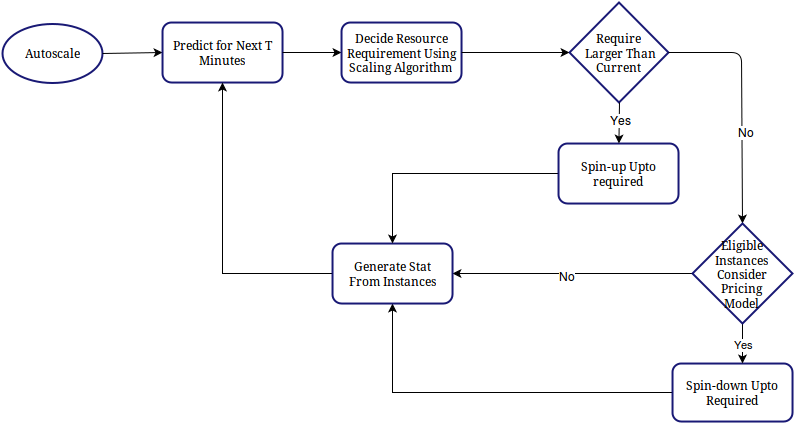

The diagram above was exported from draw.io. Its source (the exported page's mxGraphModel, read from the mxfile embedded in the PNG):
<mxGraphModel dx="878" dy="438" grid="1" gridSize="10" guides="1" tooltips="1" connect="1" arrows="1" fold="1" page="1" pageScale="1" pageWidth="826" pageHeight="1169" background="#FFFFFF" math="0">
  <root>
    <mxCell id="0" />
    <mxCell id="1" parent="0" />
    <mxCell id="80d7bc0acaf6d31-1" value="Autoscale" style="ellipse;whiteSpace=wrap;html=1;fillColor=#FFFFFF;strokeColor=#000066;strokeWidth=2;fontStyle=0;fontFamily=Garamond;opacity=90;" vertex="1" parent="1">
      <mxGeometry x="30" y="170" width="100" height="59" as="geometry" />
    </mxCell>
    <mxCell id="80d7bc0acaf6d31-2" value="" style="endArrow=classic;html=1;exitX=1;exitY=0.5;entryX=0;entryY=0.5;" edge="1" parent="1" source="80d7bc0acaf6d31-1" target="80d7bc0acaf6d31-4">
      <mxGeometry width="50" height="50" relative="1" as="geometry">
        <mxPoint x="370" y="210" as="sourcePoint" />
        <mxPoint x="370" y="253" as="targetPoint" />
      </mxGeometry>
    </mxCell>
    <mxCell id="80d7bc0acaf6d31-4" value="Predict for Next T Minutes&lt;br&gt;" style="rounded=1;whiteSpace=wrap;html=1;fillColor=#FFFFFF;strokeColor=#000066;strokeWidth=2;fontStyle=0;fontFamily=Garamond;opacity=90;" vertex="1" parent="1">
      <mxGeometry x="190" y="169" width="120" height="60" as="geometry" />
    </mxCell>
    <mxCell id="80d7bc0acaf6d31-6" value="" style="endArrow=classic;html=1;exitX=1;exitY=0.5;entryX=0;entryY=0.5;" edge="1" parent="1" source="80d7bc0acaf6d31-4" target="80d7bc0acaf6d31-7">
      <mxGeometry width="50" height="50" relative="1" as="geometry">
        <mxPoint x="368" y="199" as="sourcePoint" />
        <mxPoint x="368" y="239.71067811865476" as="targetPoint" />
      </mxGeometry>
    </mxCell>
    <mxCell id="80d7bc0acaf6d31-7" value="Decide Resource Requirement Using Scaling Algorithm&lt;br&gt;" style="rounded=1;whiteSpace=wrap;html=1;fillColor=#FFFFFF;strokeColor=#000066;strokeWidth=2;fontStyle=0;fontFamily=Garamond;opacity=90;" vertex="1" parent="1">
      <mxGeometry x="369" y="169" width="120" height="60" as="geometry" />
    </mxCell>
    <mxCell id="80d7bc0acaf6d31-8" value="Require&lt;br&gt;&amp;nbsp;Larger Than Current&lt;br&gt;" style="rhombus;whiteSpace=wrap;html=1;fillColor=#FFFFFF;strokeColor=#000066;strokeWidth=2;fontStyle=0;fontFamily=Garamond;opacity=90;" vertex="1" parent="1">
      <mxGeometry x="597" y="149" width="99" height="100" as="geometry" />
    </mxCell>
    <mxCell id="80d7bc0acaf6d31-10" value="" style="endArrow=classic;html=1;exitX=1;exitY=0.5;entryX=0;entryY=0.5;" edge="1" parent="1" source="80d7bc0acaf6d31-7" target="80d7bc0acaf6d31-8">
      <mxGeometry width="50" height="50" relative="1" as="geometry">
        <mxPoint x="350" y="470" as="sourcePoint" />
        <mxPoint x="400" y="420" as="targetPoint" />
      </mxGeometry>
    </mxCell>
    <mxCell id="80d7bc0acaf6d31-14" value="" style="endArrow=classic;html=1;exitX=1;exitY=0.5;entryX=0.5;entryY=0;" edge="1" parent="1" source="80d7bc0acaf6d31-8" target="80d7bc0acaf6d31-16">
      <mxGeometry width="50" height="50" relative="1" as="geometry">
        <mxPoint x="410" y="540" as="sourcePoint" />
        <mxPoint x="460" y="510" as="targetPoint" />
        <Array as="points">
          <mxPoint x="769" y="199" />
        </Array>
      </mxGeometry>
    </mxCell>
    <mxCell id="17ae349dfa55a2ae-12" value="No" style="text;html=1;resizable=0;points=[];;align=center;verticalAlign=middle;labelBackgroundColor=#ffffff;" vertex="1" connectable="0" parent="80d7bc0acaf6d31-14">
      <mxGeometry x="0.2451" y="3" relative="1" as="geometry">
        <mxPoint as="offset" />
      </mxGeometry>
    </mxCell>
    <mxCell id="17ae349dfa55a2ae-8" style="edgeStyle=orthogonalEdgeStyle;rounded=0;html=1;exitX=0;exitY=0.5;jettySize=auto;orthogonalLoop=1;entryX=0.5;entryY=1;" edge="1" parent="1" source="80d7bc0acaf6d31-15" target="80d7bc0acaf6d31-23">
      <mxGeometry relative="1" as="geometry">
        <mxPoint x="420" y="420" as="targetPoint" />
        <Array as="points">
          <mxPoint x="420" y="539" />
        </Array>
      </mxGeometry>
    </mxCell>
    <mxCell id="80d7bc0acaf6d31-15" value="Spin-down Upto Required &lt;br&gt;" style="rounded=1;whiteSpace=wrap;html=1;fillColor=#FFFFFF;strokeColor=#000066;strokeWidth=2;fontStyle=0;fontFamily=Garamond;opacity=90;" vertex="1" parent="1">
      <mxGeometry x="700" y="510" width="120" height="58" as="geometry" />
    </mxCell>
    <mxCell id="17ae349dfa55a2ae-4" style="edgeStyle=orthogonalEdgeStyle;rounded=0;html=1;entryX=1;entryY=0.5;jettySize=auto;orthogonalLoop=1;" edge="1" parent="1" source="80d7bc0acaf6d31-16" target="80d7bc0acaf6d31-23">
      <mxGeometry relative="1" as="geometry" />
    </mxCell>
    <mxCell id="17ae349dfa55a2ae-6" value="No" style="text;html=1;resizable=0;points=[];;align=center;verticalAlign=middle;labelBackgroundColor=#ffffff;" vertex="1" connectable="0" parent="17ae349dfa55a2ae-4">
      <mxGeometry x="0.0569" y="1" relative="1" as="geometry">
        <mxPoint as="offset" />
      </mxGeometry>
    </mxCell>
    <mxCell id="17ae349dfa55a2ae-5" value="Yes" style="edgeStyle=orthogonalEdgeStyle;rounded=0;html=1;entryX=0.583;entryY=0;entryPerimeter=0;jettySize=auto;orthogonalLoop=1;" edge="1" parent="1" source="80d7bc0acaf6d31-16" target="80d7bc0acaf6d31-15">
      <mxGeometry relative="1" as="geometry" />
    </mxCell>
    <mxCell id="80d7bc0acaf6d31-16" value="&amp;nbsp;Eligible&amp;nbsp; Instances&lt;br&gt;Consider &lt;br&gt;Pricing&lt;br&gt;Model&lt;br&gt;" style="rhombus;whiteSpace=wrap;html=1;fillColor=#FFFFFF;strokeColor=#000066;strokeWidth=2;fontStyle=0;fontFamily=Garamond;opacity=90;" vertex="1" parent="1">
      <mxGeometry x="720" y="370" width="100" height="100" as="geometry" />
    </mxCell>
    <mxCell id="17ae349dfa55a2ae-9" style="edgeStyle=orthogonalEdgeStyle;rounded=0;html=1;entryX=0.5;entryY=1;jettySize=auto;orthogonalLoop=1;" edge="1" parent="1" source="80d7bc0acaf6d31-23" target="80d7bc0acaf6d31-4">
      <mxGeometry relative="1" as="geometry" />
    </mxCell>
    <mxCell id="80d7bc0acaf6d31-23" value="Generate Stat &lt;br&gt;From Instances&lt;br&gt;" style="rounded=1;whiteSpace=wrap;html=1;fillColor=#FFFFFF;strokeColor=#000066;strokeWidth=2;fontStyle=0;fontFamily=Garamond;opacity=90;" vertex="1" parent="1">
      <mxGeometry x="360" y="390" width="120" height="60" as="geometry" />
    </mxCell>
    <mxCell id="17ae349dfa55a2ae-7" style="edgeStyle=orthogonalEdgeStyle;rounded=0;html=1;exitX=0;exitY=0.5;entryX=0.5;entryY=0;jettySize=auto;orthogonalLoop=1;" edge="1" parent="1" source="80d7bc0acaf6d31-12" target="80d7bc0acaf6d31-23">
      <mxGeometry relative="1" as="geometry" />
    </mxCell>
    <mxCell id="80d7bc0acaf6d31-12" value="Spin-up Upto required &lt;br&gt;" style="rounded=1;whiteSpace=wrap;html=1;fillColor=#FFFFFF;strokeColor=#000066;strokeWidth=2;fontStyle=0;fontFamily=Garamond;opacity=90;" vertex="1" parent="1">
      <mxGeometry x="586" y="290" width="120" height="60" as="geometry" />
    </mxCell>
    <mxCell id="17ae349dfa55a2ae-2" value="" style="endArrow=classic;html=1;exitX=0.5;exitY=1;" edge="1" parent="1" source="80d7bc0acaf6d31-8" target="80d7bc0acaf6d31-12">
      <mxGeometry width="50" height="50" relative="1" as="geometry">
        <mxPoint x="700" y="250" as="sourcePoint" />
        <mxPoint x="369" y="600" as="targetPoint" />
      </mxGeometry>
    </mxCell>
    <mxCell id="17ae349dfa55a2ae-10" value="Yes&lt;br&gt;" style="text;html=1;resizable=0;points=[];;align=center;verticalAlign=middle;labelBackgroundColor=#ffffff;" vertex="1" connectable="0" parent="17ae349dfa55a2ae-2">
      <mxGeometry x="-0.1709" relative="1" as="geometry">
        <mxPoint as="offset" />
      </mxGeometry>
    </mxCell>
  </root>
</mxGraphModel>